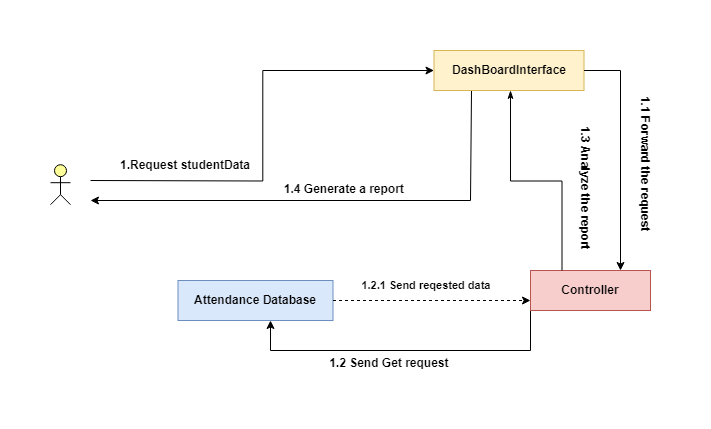

The diagram above was exported from draw.io. Its source (the exported page's mxGraphModel, read from the mxfile embedded in the PNG):
<mxGraphModel dx="200" dy="575" grid="1" gridSize="10" guides="1" tooltips="1" connect="1" arrows="1" fold="1" page="1" pageScale="1" pageWidth="850" pageHeight="1100" math="0" shadow="0">
  <root>
    <mxCell id="0" />
    <mxCell id="1" parent="0" />
    <mxCell id="GROfdSKvpEzHqmDJXt6C-33" style="edgeStyle=orthogonalEdgeStyle;rounded=0;orthogonalLoop=1;jettySize=auto;html=1;entryX=0;entryY=0.5;entryDx=0;entryDy=0;" parent="1" target="GROfdSKvpEzHqmDJXt6C-23" edge="1">
      <mxGeometry relative="1" as="geometry">
        <mxPoint x="1220" y="320" as="sourcePoint" />
      </mxGeometry>
    </mxCell>
    <mxCell id="GROfdSKvpEzHqmDJXt6C-24" value="" style="html=1;outlineConnect=0;whiteSpace=wrap;fillColor=#ffff99;verticalLabelPosition=bottom;verticalAlign=top;align=center;shape=mxgraph.archimate3.actor;fontStyle=1" parent="1" vertex="1">
      <mxGeometry x="1180" y="304.2" width="20" height="40" as="geometry" />
    </mxCell>
    <mxCell id="GROfdSKvpEzHqmDJXt6C-35" style="edgeStyle=orthogonalEdgeStyle;rounded=0;orthogonalLoop=1;jettySize=auto;html=1;exitX=0;exitY=0.5;exitDx=0;exitDy=0;" parent="1" source="GROfdSKvpEzHqmDJXt6C-28" edge="1">
      <mxGeometry relative="1" as="geometry">
        <mxPoint x="1400" y="460" as="targetPoint" />
        <Array as="points">
          <mxPoint x="1660" y="490" />
          <mxPoint x="1400" y="490" />
        </Array>
      </mxGeometry>
    </mxCell>
    <mxCell id="GROfdSKvpEzHqmDJXt6C-28" value="Controller" style="rounded=0;whiteSpace=wrap;html=1;fillColor=#f8cecc;strokeColor=#b85450;fontStyle=1" parent="1" vertex="1">
      <mxGeometry x="1660" y="410" width="120" height="40" as="geometry" />
    </mxCell>
    <mxCell id="GROfdSKvpEzHqmDJXt6C-29" value="" style="group" parent="1" vertex="1" connectable="0">
      <mxGeometry x="1307.5" y="420" width="155" height="40" as="geometry" />
    </mxCell>
    <mxCell id="GROfdSKvpEzHqmDJXt6C-25" value="" style="rounded=0;whiteSpace=wrap;html=1;fillColor=#dae8fc;strokeColor=#6c8ebf;fontStyle=1" parent="GROfdSKvpEzHqmDJXt6C-29" vertex="1">
      <mxGeometry width="155" height="40" as="geometry" />
    </mxCell>
    <mxCell id="GROfdSKvpEzHqmDJXt6C-27" value="Attendance Database" style="text;html=1;align=left;verticalAlign=middle;whiteSpace=wrap;rounded=0;fontStyle=1" parent="GROfdSKvpEzHqmDJXt6C-29" vertex="1">
      <mxGeometry x="14.999999999999773" y="5" width="140" height="30" as="geometry" />
    </mxCell>
    <mxCell id="GROfdSKvpEzHqmDJXt6C-30" value="" style="group" parent="1" vertex="1" connectable="0">
      <mxGeometry x="1563.5" y="190" width="150" height="40" as="geometry" />
    </mxCell>
    <mxCell id="GROfdSKvpEzHqmDJXt6C-41" style="rounded=0;orthogonalLoop=1;jettySize=auto;html=1;exitX=0.25;exitY=1;exitDx=0;exitDy=0;" parent="GROfdSKvpEzHqmDJXt6C-30" source="GROfdSKvpEzHqmDJXt6C-23" edge="1">
      <mxGeometry relative="1" as="geometry">
        <mxPoint x="-343.5" y="150" as="targetPoint" />
        <Array as="points">
          <mxPoint x="36.5" y="150" />
        </Array>
      </mxGeometry>
    </mxCell>
    <mxCell id="GROfdSKvpEzHqmDJXt6C-23" value="" style="rounded=0;whiteSpace=wrap;html=1;fillColor=#fff2cc;strokeColor=#d6b656;fontStyle=1" parent="GROfdSKvpEzHqmDJXt6C-30" vertex="1">
      <mxGeometry width="150" height="40" as="geometry" />
    </mxCell>
    <mxCell id="GROfdSKvpEzHqmDJXt6C-26" value="DashBoardInterface" style="text;html=1;align=center;verticalAlign=middle;whiteSpace=wrap;rounded=0;fontStyle=1" parent="GROfdSKvpEzHqmDJXt6C-30" vertex="1">
      <mxGeometry x="40" y="5" width="70" height="30" as="geometry" />
    </mxCell>
    <mxCell id="GROfdSKvpEzHqmDJXt6C-31" value="1.Request studentData" style="text;html=1;align=center;verticalAlign=middle;whiteSpace=wrap;rounded=0;fontStyle=1" parent="1" vertex="1">
      <mxGeometry x="1230" y="290" width="170" height="30" as="geometry" />
    </mxCell>
    <mxCell id="GROfdSKvpEzHqmDJXt6C-32" style="edgeStyle=orthogonalEdgeStyle;rounded=0;orthogonalLoop=1;jettySize=auto;html=1;exitX=1;exitY=0.5;exitDx=0;exitDy=0;entryX=0.75;entryY=0;entryDx=0;entryDy=0;" parent="1" source="GROfdSKvpEzHqmDJXt6C-23" target="GROfdSKvpEzHqmDJXt6C-28" edge="1">
      <mxGeometry relative="1" as="geometry" />
    </mxCell>
    <mxCell id="GROfdSKvpEzHqmDJXt6C-34" value="&lt;b&gt;1.1 Forward the request&amp;nbsp;&lt;/b&gt;" style="text;html=1;align=center;verticalAlign=middle;resizable=0;points=[];autosize=1;strokeColor=none;fillColor=none;rotation=90;" parent="1" vertex="1">
      <mxGeometry x="1695" y="290" width="160" height="30" as="geometry" />
    </mxCell>
    <mxCell id="GROfdSKvpEzHqmDJXt6C-36" value="&lt;b&gt;1.2 Send Get request&amp;nbsp;&lt;/b&gt;" style="text;html=1;align=center;verticalAlign=middle;resizable=0;points=[];autosize=1;strokeColor=none;fillColor=none;" parent="1" vertex="1">
      <mxGeometry x="1445" y="488" width="150" height="30" as="geometry" />
    </mxCell>
    <mxCell id="GROfdSKvpEzHqmDJXt6C-37" style="edgeStyle=orthogonalEdgeStyle;rounded=0;orthogonalLoop=1;jettySize=auto;html=1;exitX=1;exitY=0.5;exitDx=0;exitDy=0;entryX=0;entryY=0.75;entryDx=0;entryDy=0;dashed=1;" parent="1" source="GROfdSKvpEzHqmDJXt6C-27" target="GROfdSKvpEzHqmDJXt6C-28" edge="1">
      <mxGeometry relative="1" as="geometry" />
    </mxCell>
    <mxCell id="GROfdSKvpEzHqmDJXt6C-38" value="&lt;span style=&quot;font-size: 11px; background-color: rgb(255, 255, 255);&quot;&gt;&lt;b&gt;1.2.1 Send reqested data&amp;nbsp; &amp;nbsp;&lt;/b&gt;&lt;/span&gt;" style="text;html=1;align=center;verticalAlign=middle;resizable=0;points=[];autosize=1;strokeColor=none;fillColor=none;" parent="1" vertex="1">
      <mxGeometry x="1480" y="410" width="160" height="30" as="geometry" />
    </mxCell>
    <mxCell id="GROfdSKvpEzHqmDJXt6C-39" style="edgeStyle=orthogonalEdgeStyle;rounded=0;orthogonalLoop=1;jettySize=auto;html=1;exitX=0.5;exitY=1;exitDx=0;exitDy=0;startArrow=classicThin;startFill=1;endArrow=none;endFill=0;" parent="1" edge="1">
      <mxGeometry relative="1" as="geometry">
        <mxPoint x="1640" y="230" as="sourcePoint" />
        <mxPoint x="1691.5" y="410" as="targetPoint" />
        <Array as="points">
          <mxPoint x="1640" y="320.5" />
          <mxPoint x="1691" y="320.5" />
          <mxPoint x="1691" y="410.5" />
        </Array>
      </mxGeometry>
    </mxCell>
    <mxCell id="GROfdSKvpEzHqmDJXt6C-40" value="&lt;b&gt;1.3 Analyze the report&amp;nbsp;&lt;/b&gt;" style="text;html=1;align=center;verticalAlign=middle;resizable=0;points=[];autosize=1;strokeColor=none;fillColor=none;rotation=90;" parent="1" vertex="1">
      <mxGeometry x="1640" y="314.2" width="150" height="30" as="geometry" />
    </mxCell>
    <mxCell id="GROfdSKvpEzHqmDJXt6C-42" value="&lt;b&gt;1.4 Generate a report&amp;nbsp;&lt;/b&gt;" style="text;html=1;align=center;verticalAlign=middle;resizable=0;points=[];autosize=1;strokeColor=none;fillColor=none;" parent="1" vertex="1">
      <mxGeometry x="1400" y="314.2" width="150" height="30" as="geometry" />
    </mxCell>
  </root>
</mxGraphModel>